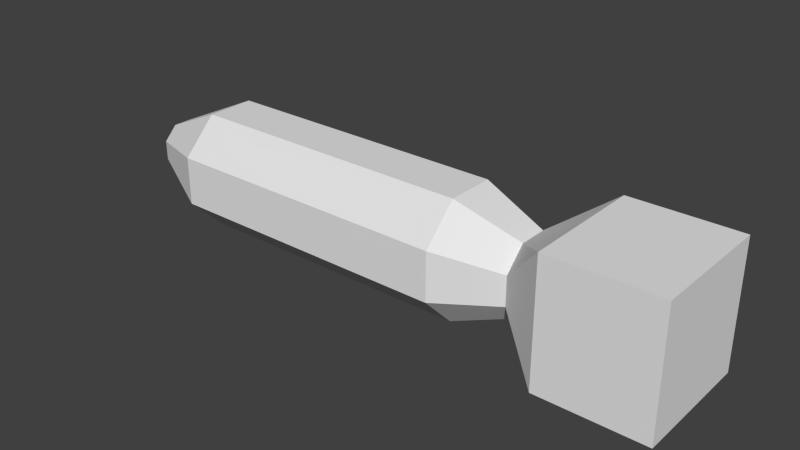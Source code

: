 # Source: anm30_l.blend  (saved by Blender 2.69.0; exported with 4.5.12 LTS)
import bpy
from mathutils import Matrix  # noqa: F401  (used for matrix-valued properties, if any)

bpy.ops.wm.read_factory_settings(use_empty=True)
scene = bpy.context.scene
scene.name = 'Scene'

# ---- collections
col_collection_1 = bpy.data.collections.new('Collection 1'); scene.collection.children.link(col_collection_1)

# ---- materials (node trees are filled in below, after node groups)
mat_material_texture = bpy.data.materials.new('Material Texture')
mat_material_texture.alpha_threshold = 0.0
mat_material_texture.use_transparent_shadow = False
mat_material_texture.roughness = 0.5
mat_material_texture.line_color = (0.0, 0.0, 0.0, 1.0)

# ---- material node trees

# ---- world
world_world = bpy.data.worlds.new('World'); scene.world = world_world
world_world.color = (0.05088, 0.05088, 0.05088)
world_world.use_sun_shadow = False
world_world.sun_shadow_jitter_overblur = 0.0
world_world.cycles.sampling_method = 'MANUAL'
world_world.cycles.sample_map_resolution = 256

# ---- meshes
me_cylinder_002 = bpy.data.meshes.new('Cylinder.002')
me_cylinder_002.from_pydata([(-0.35, 0.01531, -0.03696), (0.4, 0.09899, -0.09899), (-0.35, -0.01531, -0.03696), (0.4, -0.09899, -0.09899), (-0.35, -0.03696, -0.01531), (-0.35, -0.03696, 0.01531), (0.4, -0.09899, 0.09899), (-0.35, -0.01531, 0.03696), (-0.35, 0.01531, 0.03696), (0.4, 0.09899, 0.09899), (-0.35, 0.03696, 0.01531), (-0.35, 0.03696, -0.01531), (0.33, 0.02296, -0.05543), (0.33, -0.02296, -0.05543), (0.33, -0.05543, -0.02296), (0.33, -0.05543, 0.02296), (0.33, -0.02296, 0.05543), (0.33, 0.02296, 0.05543), (0.33, 0.05543, 0.02296), (0.33, 0.05543, -0.02296), (0.23, -0.03827, -0.09239), (0.23, -0.09239, -0.03827), (0.23, -0.09239, 0.03827), (0.23, -0.03827, 0.09239), (0.23, 0.03827, 0.09239), (0.23, 0.09239, 0.03827), (0.23, 0.09239, -0.03827), (0.23, 0.03827, -0.09239), (-0.23, -0.03827, -0.09239), (-0.23, -0.09239, -0.03827), (-0.23, -0.09239, 0.03827), (-0.23, -0.03827, 0.09239), (-0.23, 0.03827, 0.09239), (-0.23, 0.09239, 0.03827), (-0.23, 0.09239, -0.03827), (-0.23, 0.03827, -0.09239), (-0.35, 1.9e-06, -4.805e-06), (0.57, 0.09899, 0.09899), (0.57, -0.09899, 0.09899), (0.57, -0.09899, -0.09899), (0.57, 0.09899, -0.09899)], [], [(12, 1, 3, 13), (38, 6, 3, 39), (16, 6, 9, 17), (37, 9, 6, 38), (36, 5, 7), (35, 27, 20, 28), (28, 20, 21, 29), (29, 21, 22, 30), (30, 22, 23, 31), (31, 23, 24, 32), (32, 24, 25, 33), (34, 26, 27, 35), (33, 25, 26, 34), (8, 10, 36), (36, 4, 5), (11, 0, 36), (8, 36, 7), (10, 11, 36), (0, 2, 36), (2, 4, 36), (4, 29, 30, 5), (27, 12, 13, 20), (21, 14, 15, 22), (16, 15, 6), (23, 16, 17, 24), (25, 18, 19, 26), (2, 28, 29, 4), (5, 30, 31, 7), (7, 31, 32, 8), (8, 32, 33, 10), (10, 33, 34, 11), (11, 34, 35, 0), (23, 22, 15, 16), (12, 19, 1), (14, 13, 3), (25, 24, 17, 18), (18, 9, 1, 19), (39, 3, 1, 40), (14, 3, 6, 15), (27, 26, 19, 12), (18, 17, 9), (21, 20, 13, 14), (0, 35, 28, 2), (40, 1, 9, 37), (40, 37, 38, 39)])
_uv = me_cylinder_002.uv_layers.new(name='UVMap')
_uv.uv.foreach_set('vector', [0.7335, 0.5993, 0.8085, 0.506, 0.8085, 0.506, 0.7335, 0.5993, 0.9906, 0.9302, 0.8085, 0.9302, 0.8085, 0.506, 0.9906, 0.506, 0.7335, 0.8369, 0.8085, 0.9302, 0.8085, 0.9302, 0.7335, 0.8369, 0.9906, 0.9302, 0.8085, 0.9302, 0.8085, 0.9302, 0.9906, 0.9302, 0.9051, 0.1632, 0.9443, 0.1957, 0.9213, 0.2418, 0.1335, 0.5201, 0.6264, 0.5201, 0.6264, 0.5201, 0.1335, 0.5201, 0.1335, 0.5201, 0.6264, 0.5201, 0.6264, 0.6361, 0.1335, 0.6361, 0.1335, 0.6361, 0.6264, 0.6361, 0.6264, 0.8001, 0.1335, 0.8001, 0.1335, 0.8001, 0.6264, 0.8001, 0.6264, 0.9161, 0.1335, 0.9161, 0.1335, 0.9161, 0.6264, 0.9161, 0.6264, 0.9161, 0.1335, 0.9161, 0.1335, 0.9161, 0.6264, 0.9161, 0.6264, 0.8001, 0.1335, 0.8001, 0.1335, 0.6361, 0.6264, 0.6361, 0.6264, 0.5201, 0.1335, 0.5201, 0.1335, 0.8001, 0.6264, 0.8001, 0.6264, 0.6361, 0.1335, 0.6361, 0.8888, 0.2418, 0.8658, 0.1957, 0.9051, 0.1632, 0.9051, 0.1632, 0.9443, 0.1306, 0.9443, 0.1957, 0.8658, 0.1306, 0.8888, 0.08462, 0.9051, 0.1632, 0.8888, 0.2418, 0.9051, 0.1632, 0.9213, 0.2418, 0.8658, 0.1957, 0.8658, 0.1306, 0.9051, 0.1632, 0.8888, 0.08462, 0.9213, 0.08462, 0.9051, 0.1632, 0.9213, 0.08462, 0.9443, 0.1306, 0.9051, 0.1632, 0.004923, 0.6853, 0.1335, 0.6361, 0.1335, 0.8001, 0.004923, 0.7509, 0.6264, 0.5201, 0.7335, 0.5993, 0.7335, 0.5993, 0.6264, 0.5201, 0.6264, 0.6361, 0.7335, 0.6689, 0.7335, 0.7673, 0.6264, 0.8001, 0.7335, 0.8369, 0.7335, 0.7673, 0.8085, 0.9302, 0.6264, 0.9161, 0.7335, 0.8369, 0.7335, 0.8369, 0.6264, 0.9161, 0.6264, 0.8001, 0.7335, 0.7673, 0.7335, 0.6689, 0.6264, 0.6361, 0.004923, 0.6389, 0.1335, 0.5201, 0.1335, 0.6361, 0.004923, 0.6853, 0.004923, 0.7509, 0.1335, 0.8001, 0.1335, 0.9161, 0.004923, 0.7973, 0.004923, 0.7973, 0.1335, 0.9161, 0.1335, 0.9161, 0.004923, 0.7973, 0.004923, 0.7973, 0.1335, 0.9161, 0.1335, 0.8001, 0.004923, 0.7509, 0.004923, 0.7509, 0.1335, 0.8001, 0.1335, 0.6361, 0.004923, 0.6853, 0.004923, 0.6853, 0.1335, 0.6361, 0.1335, 0.5201, 0.004923, 0.6389, 0.6264, 0.9161, 0.6264, 0.8001, 0.7335, 0.7673, 0.7335, 0.8369, 0.7335, 0.5993, 0.7335, 0.6689, 0.8085, 0.506, 0.7335, 0.6689, 0.7335, 0.5993, 0.8085, 0.506, 0.6264, 0.8001, 0.6264, 0.9161, 0.7335, 0.8369, 0.7335, 0.7673, 0.7335, 0.7673, 0.8085, 0.9302, 0.8085, 0.506, 0.7335, 0.6689, 0.9906, 0.506, 0.8085, 0.506, 0.8085, 0.506, 0.9906, 0.506, 0.7335, 0.6689, 0.8085, 0.506, 0.8085, 0.9302, 0.7335, 0.7673, 0.6264, 0.5201, 0.6264, 0.6361, 0.7335, 0.6689, 0.7335, 0.5993, 0.7335, 0.7673, 0.7335, 0.8369, 0.8085, 0.9302, 0.6264, 0.6361, 0.6264, 0.5201, 0.7335, 0.5993, 0.7335, 0.6689, 0.004923, 0.6389, 0.1335, 0.5201, 0.1335, 0.5201, 0.004923, 0.6389, 0.9906, 0.506, 0.8085, 0.506, 0.8085, 0.9302, 0.9906, 0.9302, 0.9906, 0.506, 0.9906, 0.9302, 0.9906, 0.9302, 0.9906, 0.506])
me_cylinder_002.materials.append(mat_material_texture)
me_cylinder_002.use_remesh_preserve_volume = False
me_cylinder_002.use_remesh_preserve_attributes = False
me_cylinder_002.use_mirror_vertex_groups = False
me_cylinder_002.update()

# ---- objects
ob_cylinder_000 = bpy.data.objects.new('Cylinder.000', me_cylinder_002)

# ---- transforms, parenting, visibility, modifiers, constraints
ob_cylinder_000.location = (0.0, 0.0, 0.0)
ob_cylinder_000.lineart.crease_threshold = 0.0

# ---- collection membership
col_collection_1.objects.link(ob_cylinder_000)

# ---- scene / render settings (as saved in the file)
scene.frame_start = 1; scene.frame_end = 250; scene.frame_set(1)
scene.render.engine = 'BLENDER_EEVEE_NEXT'
scene.render.image_settings.compression = 90
scene.render.resolution_percentage = 50
scene.render.dither_intensity = 0.0
scene.cycles.use_denoising = False
scene.cycles.samples = 10
scene.cycles.sampling_pattern = 'TABULATED_SOBOL'
scene.cycles.light_sampling_threshold = 0.0
scene.cycles.use_adaptive_sampling = False
scene.cycles.use_light_tree = False
scene.cycles.blur_glossy = 0.0
scene.cycles.volume_bounces = 1
scene.cycles.pixel_filter_type = 'GAUSSIAN'
scene.cycles.sample_clamp_indirect = 0.0
scene.view_settings.view_transform = 'Standard'
bpy.context.view_layer.update()

# ---- added for rendering (the .blend has no active camera and no usable light): camera, sun
cam_auto = bpy.data.cameras.new('AutoCamera')
cam_auto.lens = 50.0
cam_auto.sensor_width = 36.0
cam_auto.clip_end = 1000.0
ob_auto_camera = bpy.data.objects.new('AutoCamera', cam_auto)
scene.collection.objects.link(ob_auto_camera)
ob_auto_camera.location = (0.999756, -1.06771, 0.711805)
ob_auto_camera.rotation_euler = (1.09748, -7.21219e-08, 0.694738)
scene.camera = ob_auto_camera
light_auto_sun = bpy.data.lights.new('AutoSun', 'SUN')
light_auto_sun.energy = 3.0
light_auto_sun.angle = 0.0523599
ob_auto_sun = bpy.data.objects.new('AutoSun', light_auto_sun)
scene.collection.objects.link(ob_auto_sun)
ob_auto_sun.rotation_euler = (0.872665, 0.174533, 0.523599)
bpy.context.view_layer.update()
